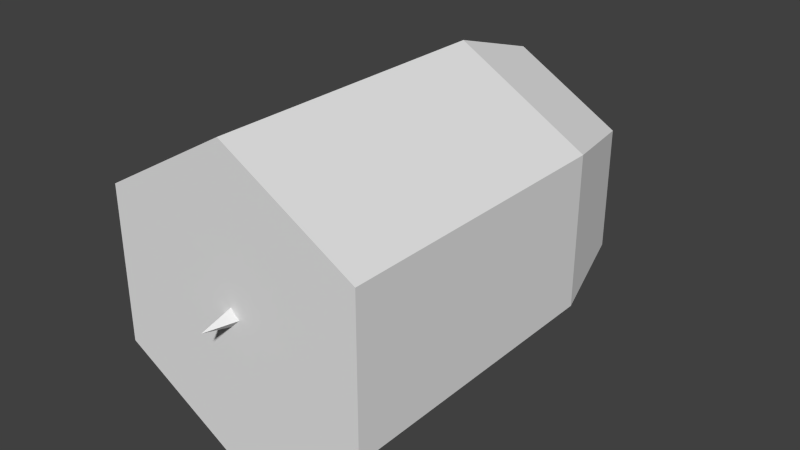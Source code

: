 # Source: projectile.blend  (saved by Blender 2.76.0; exported with 4.5.12 LTS)
import bpy
from mathutils import Matrix  # noqa: F401  (used for matrix-valued properties, if any)

bpy.ops.wm.read_factory_settings(use_empty=True)
scene = bpy.context.scene
scene.name = 'Scene'

# ---- collections
col_collection_1 = bpy.data.collections.new('Collection 1'); scene.collection.children.link(col_collection_1)

# ---- materials (node trees are filled in below, after node groups)
mat_material = bpy.data.materials.new('Material')
mat_material.alpha_threshold = 0.0
mat_material.use_transparent_shadow = False
mat_material.roughness = 0.5
mat_material.line_color = (0.0, 0.0, 0.0, 1.0)

# ---- material node trees

# ---- world
world_world = bpy.data.worlds.new('World'); scene.world = world_world
world_world.color = (0.05088, 0.05088, 0.05088)
world_world.use_sun_shadow = False
world_world.sun_shadow_jitter_overblur = 0.0
world_world.cycles.sampling_method = 'MANUAL'
world_world.cycles.sample_map_resolution = 256

# ---- meshes
me_grenade = bpy.data.meshes.new('grenade')
me_grenade.from_pydata([(0.0, -0.4, -0.3), (0.0, 0.2, -0.3), (0.2598, -0.4, -0.15), (0.2598, 0.2, -0.15), (0.2598, -0.4, 0.15), (0.2598, 0.2, 0.15), (-2.623e-08, -0.4, 0.3), (-2.623e-08, 0.2, 0.3), (-0.2598, -0.4, 0.15), (-0.2598, 0.2, 0.15), (-0.2598, -0.4, -0.15), (-0.2598, 0.2, -0.15), (4.588e-09, 0.4, -0.24), (0.2078, 0.4, -0.12), (0.2078, 0.4, 0.12), (-1.639e-08, 0.4, 0.24), (-0.2078, 0.4, 0.12), (-0.2078, 0.4, -0.12), (-6.209e-09, 0.5, 6.333e-08), (9.738e-10, -0.4328, -0.33), (9.738e-10, 0.2074, -0.33), (0.2858, -0.4328, -0.165), (0.2858, 0.2074, -0.165), (0.2858, -0.4328, 0.165), (0.2858, 0.2074, 0.165), (-2.788e-08, -0.4328, 0.33), (-2.788e-08, 0.2074, 0.33), (-0.2858, -0.4328, 0.165), (-0.2858, 0.2074, 0.165), (-0.2858, -0.4328, -0.165), (-0.2858, 0.2074, -0.165), (6.021e-09, 0.4208, -0.264), (0.2286, 0.4208, -0.132), (0.2286, 0.4208, 0.132), (-1.706e-08, 0.4208, 0.264), (-0.2286, 0.4208, 0.132), (-0.2286, 0.4208, -0.132), (-5.856e-09, 0.5275, 6.745e-08)], [], [(0, 1, 3, 2), (2, 3, 5, 4), (4, 5, 7, 6), (6, 7, 9, 8), (7, 5, 14, 15), (10, 11, 1, 0), (8, 9, 11, 10), (0, 2, 4, 6, 8, 10), (1, 11, 17, 12), (9, 7, 15, 16), (5, 3, 13, 14), (11, 9, 16, 17), (3, 1, 12, 13), (14, 13, 18), (17, 16, 18), (15, 14, 18), (13, 12, 18), (12, 17, 18), (16, 15, 18), (19, 21, 22, 20), (21, 23, 24, 22), (23, 25, 26, 24), (25, 27, 28, 26), (26, 34, 33, 24), (29, 19, 20, 30), (27, 29, 30, 28), (19, 29, 27, 25, 23, 21), (20, 31, 36, 30), (28, 35, 34, 26), (24, 33, 32, 22), (30, 36, 35, 28), (22, 32, 31, 20), (33, 37, 32), (36, 37, 35), (34, 37, 33), (32, 37, 31), (31, 37, 36), (35, 37, 34)])
_uv = me_grenade.uv_layers.new(name='UVMap')
_uv.uv.foreach_set('vector', [0.0, 0.75, 1.0, 0.75, 1.0, 1.0, 0.0, 1.0, 0.0, 0.75, 1.0, 0.75, 1.0, 1.0, 0.0, 1.0, 0.0, 0.75, 1.0, 0.75, 1.0, 1.0, 0.0, 1.0, 0.0, 0.75, 1.0, 0.75, 1.0, 1.0, 0.0, 1.0, 0.0625, 0.7188, 0.0625, 0.4688, 0.4375, 0.4688, 0.4375, 0.7188, 0.0, 0.75, 1.0, 0.75, 1.0, 1.0, 0.0, 1.0, 0.0, 0.75, 1.0, 0.75, 1.0, 1.0, 0.0, 1.0, 0.0, 0.2188, 0.25, 0.0, 0.75, 0.0, 1.0, 0.2188, 0.75, 0.4375, 0.25, 0.4375, 0.0625, 0.7188, 0.0625, 0.4688, 0.4375, 0.4688, 0.4375, 0.7188, 0.0625, 0.7188, 0.0625, 0.4688, 0.4375, 0.4688, 0.4375, 0.7188, 0.0625, 0.7188, 0.0625, 0.4688, 0.4375, 0.4688, 0.4375, 0.7188, 0.0625, 0.7188, 0.0625, 0.4688, 0.4375, 0.4688, 0.4375, 0.7188, 0.0625, 0.7188, 0.0625, 0.4688, 0.4375, 0.4688, 0.4375, 0.7188, 0.4375, 0.7188, 0.4375, 0.4688, 0.8125, 0.5938, 0.4375, 0.7188, 0.4375, 0.4688, 0.8125, 0.5938, 0.4375, 0.7188, 0.4375, 0.4688, 0.8125, 0.5938, 0.4375, 0.7188, 0.4375, 0.4688, 0.8125, 0.5938, 0.4375, 0.7188, 0.4375, 0.4688, 0.8125, 0.5938, 0.4375, 0.7188, 0.4375, 0.4688, 0.8125, 0.5938, 0.9375, 0.625, 0.9375, 0.625, 0.9375, 0.625, 0.9375, 0.625, 0.9375, 0.625, 0.9375, 0.625, 0.9375, 0.625, 0.9375, 0.625, 0.9375, 0.625, 0.9375, 0.625, 0.9375, 0.625, 0.9375, 0.625, 0.9375, 0.625, 0.9375, 0.625, 0.9375, 0.625, 0.9375, 0.625, 0.9375, 0.625, 0.9375, 0.625, 0.9375, 0.625, 0.9375, 0.625, 0.9375, 0.625, 0.9375, 0.625, 0.9375, 0.625, 0.9375, 0.625, 0.9375, 0.625, 0.9375, 0.625, 0.9375, 0.625, 0.9375, 0.625, 0.9375, 0.625, 0.9375, 0.625, 0.9375, 0.625, 0.9375, 0.625, 0.9375, 0.625, 0.9375, 0.625, 0.9375, 0.625, 0.9375, 0.625, 0.9375, 0.625, 0.9375, 0.625, 0.9375, 0.625, 0.9375, 0.625, 0.9375, 0.625, 0.9375, 0.625, 0.9375, 0.625, 0.9375, 0.625, 0.9375, 0.625, 0.9375, 0.625, 0.9375, 0.625, 0.9375, 0.625, 0.9375, 0.625, 0.9375, 0.625, 0.9375, 0.625, 0.9375, 0.625, 0.9375, 0.625, 0.9375, 0.625, 0.9375, 0.625, 0.9375, 0.625, 0.9375, 0.625, 0.9375, 0.625, 0.9375, 0.625, 0.9375, 0.625, 0.9375, 0.625, 0.9375, 0.625, 0.9375, 0.625, 0.9375, 0.625, 0.9375, 0.625, 0.9375, 0.625, 0.9375, 0.625, 0.9375, 0.625, 0.9375, 0.625, 0.9375, 0.625, 0.9375, 0.625, 0.9375, 0.625])
me_grenade.use_remesh_preserve_volume = False
me_grenade.use_remesh_preserve_attributes = False
me_grenade.use_mirror_vertex_groups = False
me_grenade.update()
me_bullet2 = bpy.data.meshes.new('bullet2')
me_bullet2.from_pydata([(4.275e-08, -0.5, -1.771e-08), (-2.375e-08, 0.2, 9.838e-09), (-0.1414, -1.49e-08, 0.0), (-7.451e-09, -7.451e-09, 0.1414), (-7.451e-09, 7.451e-09, -0.1414), (0.1414, 1.49e-08, 0.0)], [], [(3, 5, 1), (0, 3, 2), (5, 0, 4), (0, 2, 4), (0, 5, 3), (4, 2, 1), (5, 4, 1), (2, 3, 1)])
me_bullet2.use_remesh_preserve_volume = False
me_bullet2.use_remesh_preserve_attributes = False
me_bullet2.use_mirror_vertex_groups = False
me_bullet2.update()
me_bullet1 = bpy.data.meshes.new('bullet1')
me_bullet1.from_pydata([(-0.07, -2.235e-08, -0.07), (1.472e-07, -0.5, 1.559e-07), (1.865e-08, 0.2, -9.426e-08), (-0.07, -2.049e-08, 0.07), (0.07, -4.284e-08, -0.07), (0.07, -3.166e-08, 0.07), (0.1999, -2.947e-08, -8.974e-08), (-0.1999, -2.777e-08, -1.033e-07), (3.081e-08, -2.099e-08, 0.1999), (4.437e-08, -2.608e-08, -0.1999)], [], [(0, 1, 3), (4, 5, 1), (0, 4, 1), (1, 5, 3), (3, 5, 8), (5, 4, 6), (4, 2, 6), (0, 3, 7), (2, 4, 9), (4, 0, 9), (2, 0, 7), (2, 5, 6), (5, 2, 8), (3, 2, 7), (2, 3, 8), (0, 2, 9)])
me_bullet1.materials.append(mat_material)
me_bullet1.use_remesh_preserve_volume = False
me_bullet1.use_remesh_preserve_attributes = False
me_bullet1.use_mirror_vertex_groups = False
me_bullet1.update()

# ---- objects
ob_grenade = bpy.data.objects.new('grenade', me_grenade)
ob_bullet2 = bpy.data.objects.new('bullet2', me_bullet2)
ob_bullet1 = bpy.data.objects.new('bullet1', me_bullet1)

# ---- transforms, parenting, visibility, modifiers, constraints
ob_grenade.location = (0.0, 0.0, 0.0)
ob_grenade.lineart.crease_threshold = 0.0
ob_bullet2.location = (0.0, 0.0, 0.0)
ob_bullet2.lineart.crease_threshold = 0.0
ob_bullet1.location = (0.0, 0.0, 0.0)
ob_bullet1.lock_rotations_4d = False
ob_bullet1.empty_display_type = 'ARROWS'
ob_bullet1.lineart.crease_threshold = 0.0

# ---- collection membership
col_collection_1.objects.link(ob_grenade)
col_collection_1.objects.link(ob_bullet2)
col_collection_1.objects.link(ob_bullet1)

# ---- scene / render settings (as saved in the file)
scene.frame_start = 1; scene.frame_end = 250; scene.frame_set(1)
scene.render.engine = 'BLENDER_EEVEE_NEXT'
scene.render.resolution_percentage = 50
scene.render.dither_intensity = 0.0
scene.cycles.use_denoising = False
scene.cycles.samples = 10
scene.cycles.sampling_pattern = 'TABULATED_SOBOL'
scene.cycles.light_sampling_threshold = 0.0
scene.cycles.use_adaptive_sampling = False
scene.cycles.use_light_tree = False
scene.cycles.blur_glossy = 0.0
scene.cycles.pixel_filter_type = 'GAUSSIAN'
scene.cycles.sample_clamp_indirect = 0.0
scene.view_settings.view_transform = 'Standard'
bpy.context.view_layer.update()

# ---- added for rendering (the .blend has no active camera and no usable light): camera, sun
cam_auto = bpy.data.cameras.new('AutoCamera')
cam_auto.lens = 50.0
cam_auto.sensor_width = 36.0
cam_auto.clip_end = 1000.0
ob_auto_camera = bpy.data.objects.new('AutoCamera', cam_auto)
scene.collection.objects.link(ob_auto_camera)
ob_auto_camera.location = (1.24753, -1.48329, 0.998027)
ob_auto_camera.rotation_euler = (1.09748, -7.21219e-08, 0.694738)
scene.camera = ob_auto_camera
light_auto_sun = bpy.data.lights.new('AutoSun', 'SUN')
light_auto_sun.energy = 3.0
light_auto_sun.angle = 0.0523599
ob_auto_sun = bpy.data.objects.new('AutoSun', light_auto_sun)
scene.collection.objects.link(ob_auto_sun)
ob_auto_sun.rotation_euler = (0.872665, 0.174533, 0.523599)
bpy.context.view_layer.update()
